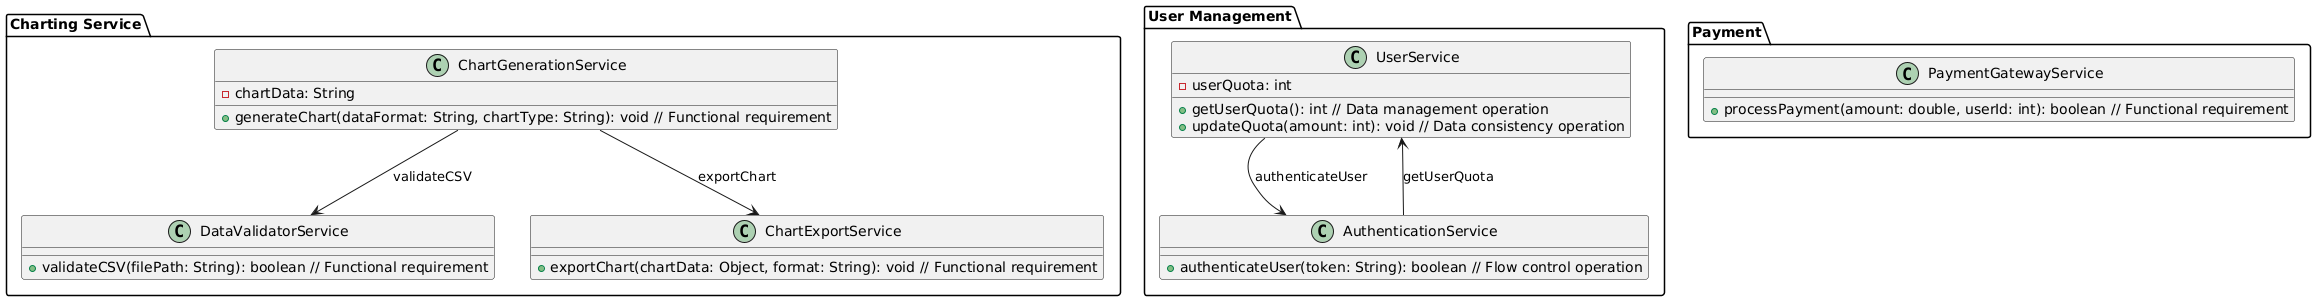

The diagram above was rendered by PlantUML. Its source (embedded in the PNG):
@startuml
package "Charting Service" {

  class ChartGenerationService {
    - chartData: String
    + generateChart(dataFormat: String, chartType: String): void // Functional requirement
  }
  class DataValidatorService {
    + validateCSV(filePath: String): boolean // Functional requirement
  }

  class ChartExportService {
    + exportChart(chartData: Object, format: String): void // Functional requirement
  }

}

package "User Management" {

  class UserService {
    - userQuota: int
    + getUserQuota(): int // Data management operation
    + updateQuota(amount: int): void // Data consistency operation
  }
  class AuthenticationService {
    + authenticateUser(token: String): boolean // Flow control operation 
  }

}

package "Payment" {

  class PaymentGatewayService {
    + processPayment(amount: double, userId: int): boolean // Functional requirement
  }

}

ChartGenerationService --> DataValidatorService : validateCSV
ChartGenerationService --> ChartExportService : exportChart
UserService --> AuthenticationService : authenticateUser
AuthenticationService --> UserService : getUserQuota

@enduml